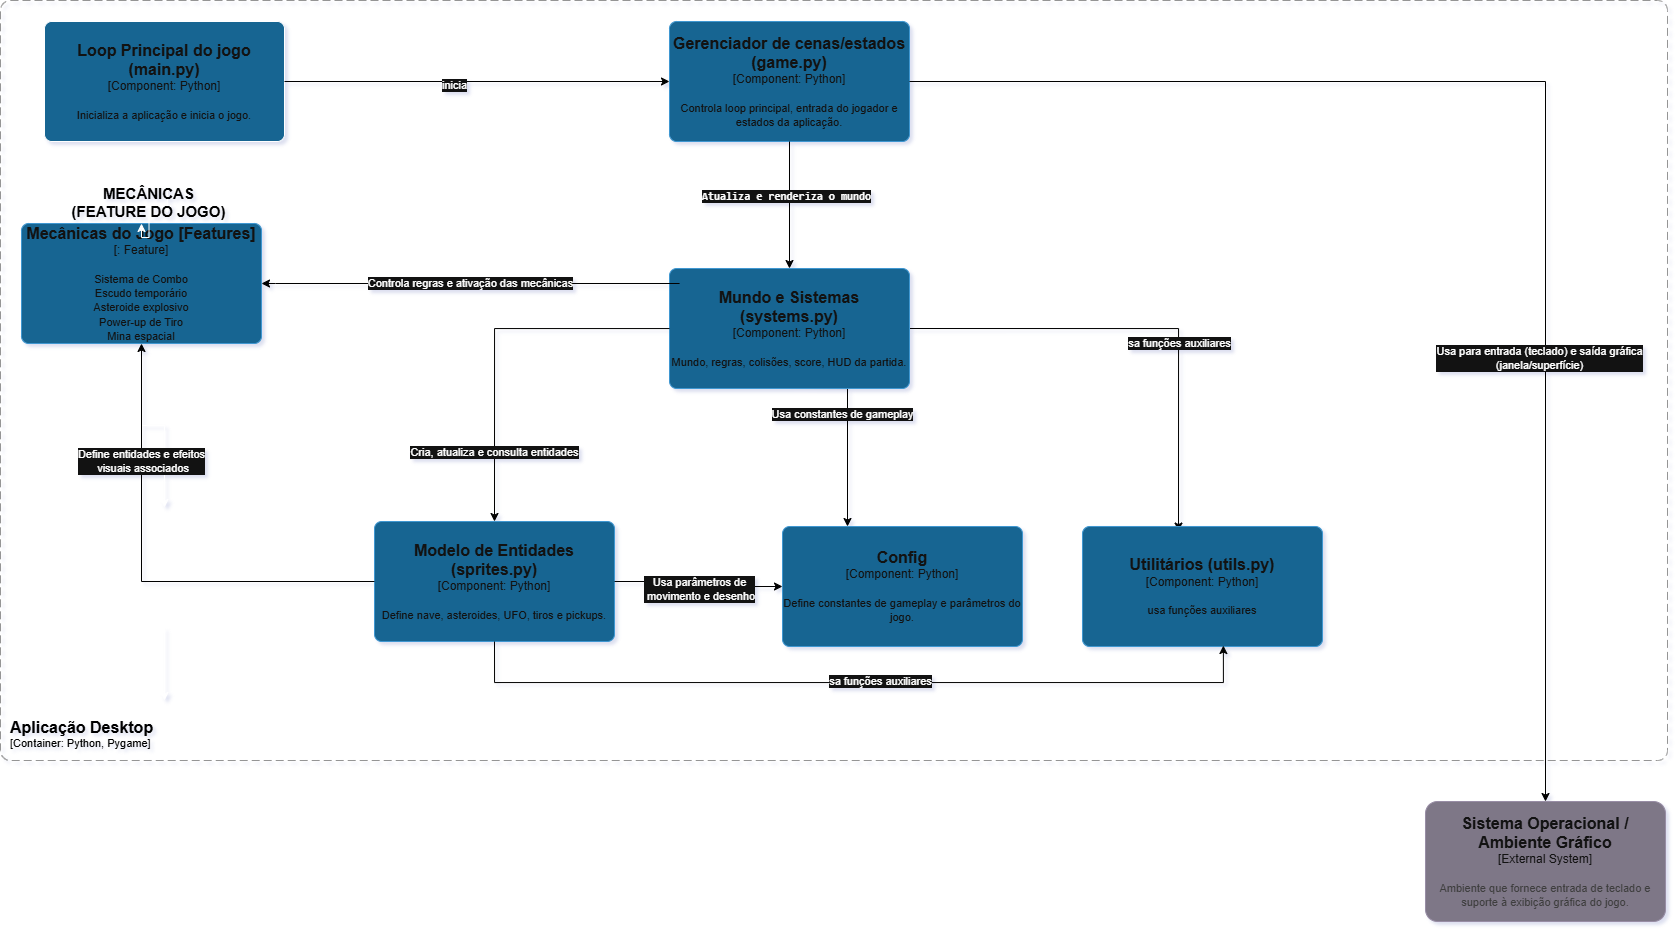

The diagram above was exported from draw.io. Its source (the exported page's mxGraphModel, read from the mxfile embedded in the PNG):
<mxGraphModel dx="1781" dy="568" grid="0" gridSize="10" guides="1" tooltips="1" connect="1" arrows="1" fold="1" page="0" pageScale="1" pageWidth="827" pageHeight="1169" background="light-dark(#000000,#FFFFFF)" math="0" shadow="1">
  <root>
    <mxCell id="K9GPNNTVu_SEBqPx3dz0-0" />
    <mxCell id="K9GPNNTVu_SEBqPx3dz0-1" parent="K9GPNNTVu_SEBqPx3dz0-0" />
    <object placeholders="1" c4Name="Aplicação Desktop" c4Type="SystemScopeBoundary" c4Application="Container: Python, Pygame" label="&lt;font style=&quot;font-size: 16px&quot;&gt;&lt;b&gt;&lt;div style=&quot;text-align: left&quot;&gt;%c4Name%&lt;/div&gt;&lt;/b&gt;&lt;/font&gt;&lt;div style=&quot;text-align: left&quot;&gt;[%c4Application%]&lt;/div&gt;" id="K9GPNNTVu_SEBqPx3dz0-3">
      <mxCell parent="K9GPNNTVu_SEBqPx3dz0-1" style="rounded=1;fontSize=11;whiteSpace=wrap;html=1;dashed=1;arcSize=20;fillColor=none;strokeColor=#666666;fontColor=light-dark(#000000,#000000);labelBackgroundColor=none;align=left;verticalAlign=bottom;labelBorderColor=none;spacingTop=0;spacing=10;dashPattern=8 4;metaEdit=1;rotatable=0;perimeter=rectanglePerimeter;labelPadding=0;allowArrows=0;connectable=0;expand=0;recursiveResize=0;editable=1;pointerEvents=0;absoluteArcSize=1;points=[[0.25,0,0],[0.5,0,0],[0.75,0,0],[1,0.25,0],[1,0.5,0],[1,0.75,0],[0.75,1,0],[0.5,1,0],[0.25,1,0],[0,0.75,0],[0,0.5,0],[0,0.25,0]];" vertex="1">
        <mxGeometry height="760" width="1667" x="-654" y="389" as="geometry" />
      </mxCell>
    </object>
    <mxCell id="byJkLiAeGG16Cauhzc3F-5" edge="1" parent="K9GPNNTVu_SEBqPx3dz0-1" source="K9GPNNTVu_SEBqPx3dz0-9" style="edgeStyle=orthogonalEdgeStyle;rounded=0;orthogonalLoop=1;jettySize=auto;html=1;" target="byJkLiAeGG16Cauhzc3F-4" value="">
      <mxGeometry relative="1" as="geometry" />
    </mxCell>
    <object placeholders="1" c4Name="Loop Principal do jogo (main.py)" c4Type="Component" c4Technology="Python" c4Description="Inicializa a aplicação e inicia o jogo." label="&lt;font style=&quot;font-size: 16px&quot;&gt;&lt;b&gt;%c4Name%&lt;/b&gt;&lt;/font&gt;&lt;div&gt;[%c4Type%: %c4Technology%]&lt;/div&gt;&lt;br&gt;&lt;div&gt;&lt;font style=&quot;font-size: 11px&quot;&gt;%c4Description%&lt;/font&gt;&lt;/div&gt;" id="K9GPNNTVu_SEBqPx3dz0-9">
      <mxCell parent="K9GPNNTVu_SEBqPx3dz0-1" style="rounded=1;whiteSpace=wrap;html=1;labelBackgroundColor=none;fillColor=#63BEF2;fontColor=#ffffff;align=center;arcSize=6;strokeColor=default;metaEdit=1;resizable=0;points=[[0.25,0,0],[0.5,0,0],[0.75,0,0],[1,0.25,0],[1,0.5,0],[1,0.75,0],[0.75,1,0],[0.5,1,0],[0.25,1,0],[0,0.75,0],[0,0.5,0],[0,0.25,0]];" vertex="1">
        <mxGeometry height="120" width="240" x="-610" y="410" as="geometry" />
      </mxCell>
    </object>
    <object placeholders="1" c4Name="Config" c4Type="Component" c4Technology="Python" c4Description="Define constantes de gameplay e parâmetros do jogo." label="&lt;font style=&quot;font-size: 16px&quot;&gt;&lt;b&gt;%c4Name%&lt;/b&gt;&lt;/font&gt;&lt;div&gt;[%c4Type%: %c4Technology%]&lt;/div&gt;&lt;br&gt;&lt;div&gt;&lt;font style=&quot;font-size: 11px&quot;&gt;%c4Description%&lt;/font&gt;&lt;/div&gt;" id="K9GPNNTVu_SEBqPx3dz0-12">
      <mxCell parent="K9GPNNTVu_SEBqPx3dz0-1" style="rounded=1;whiteSpace=wrap;html=1;labelBackgroundColor=none;fillColor=#63BEF2;fontColor=#ffffff;align=center;arcSize=6;strokeColor=#2086C9;metaEdit=1;resizable=0;points=[[0.25,0,0],[0.5,0,0],[0.75,0,0],[1,0.25,0],[1,0.5,0],[1,0.75,0],[0.75,1,0],[0.5,1,0],[0.25,1,0],[0,0.75,0],[0,0.5,0],[0,0.25,0]];" vertex="1">
        <mxGeometry height="120" width="240" x="128" y="915" as="geometry" />
      </mxCell>
    </object>
    <mxCell id="5w21s4dFJAt7S3KS2tof-26" edge="1" parent="K9GPNNTVu_SEBqPx3dz0-1" source="K9GPNNTVu_SEBqPx3dz0-13" style="edgeStyle=orthogonalEdgeStyle;rounded=0;orthogonalLoop=1;jettySize=auto;html=1;exitX=1;exitY=0.5;exitDx=0;exitDy=0;exitPerimeter=0;strokeColor=light-dark(#000000,#000000);entryX=0.4;entryY=0.038;entryDx=0;entryDy=0;entryPerimeter=0;" target="byJkLiAeGG16Cauhzc3F-8">
      <mxGeometry relative="1" as="geometry">
        <mxPoint x="524" y="910" as="targetPoint" />
      </mxGeometry>
    </mxCell>
    <mxCell id="CFg5YQtthyhFPJaTttiF-13" connectable="0" parent="5w21s4dFJAt7S3KS2tof-26" style="edgeLabel;html=1;align=center;verticalAlign=middle;resizable=0;points=[];" value="sa funções auxiliares" vertex="1">
      <mxGeometry relative="1" x="0.2056" as="geometry">
        <mxPoint as="offset" />
      </mxGeometry>
    </mxCell>
    <mxCell id="5w21s4dFJAt7S3KS2tof-27" edge="1" parent="K9GPNNTVu_SEBqPx3dz0-1" source="K9GPNNTVu_SEBqPx3dz0-13" style="edgeStyle=orthogonalEdgeStyle;rounded=0;orthogonalLoop=1;jettySize=auto;html=1;exitX=0.5;exitY=1;exitDx=0;exitDy=0;exitPerimeter=0;strokeColor=light-dark(#000000,#000000);" target="K9GPNNTVu_SEBqPx3dz0-12">
      <mxGeometry relative="1" as="geometry">
        <Array as="points">
          <mxPoint x="193" y="777" />
        </Array>
      </mxGeometry>
    </mxCell>
    <mxCell id="5w21s4dFJAt7S3KS2tof-31" connectable="0" parent="5w21s4dFJAt7S3KS2tof-27" style="edgeLabel;html=1;align=center;verticalAlign=middle;resizable=0;points=[];" value="Usa constantes de gameplay" vertex="1">
      <mxGeometry relative="1" x="-0.1368" y="-5" as="geometry">
        <mxPoint y="-1" as="offset" />
      </mxGeometry>
    </mxCell>
    <object placeholders="1" c4Name="Mundo e Sistemas (systems.py)" c4Type="Component" c4Technology="Python" c4Description="Mundo, regras, colisões, score, HUD da partida." label="&lt;font style=&quot;font-size: 16px&quot;&gt;&lt;b&gt;%c4Name%&lt;/b&gt;&lt;/font&gt;&lt;div&gt;[%c4Type%: %c4Technology%]&lt;/div&gt;&lt;br&gt;&lt;div&gt;&lt;font style=&quot;font-size: 11px&quot;&gt;%c4Description%&lt;/font&gt;&lt;/div&gt;" id="K9GPNNTVu_SEBqPx3dz0-13">
      <mxCell parent="K9GPNNTVu_SEBqPx3dz0-1" style="rounded=1;whiteSpace=wrap;html=1;labelBackgroundColor=none;fillColor=#63BEF2;fontColor=#ffffff;align=center;arcSize=6;strokeColor=#2086C9;metaEdit=1;resizable=0;points=[[0.25,0,0],[0.5,0,0],[0.75,0,0],[1,0.25,0],[1,0.5,0],[1,0.75,0],[0.75,1,0],[0.5,1,0],[0.25,1,0],[0,0.75,0],[0,0.5,0],[0,0.25,0]];" vertex="1">
        <mxGeometry height="120" width="240" x="15" y="657" as="geometry" />
      </mxCell>
    </object>
    <object placeholders="1" c4Name="Gerenciador de cenas/estados (game.py)" c4Type="Component" c4Technology="Python" c4Description="Controla loop principal, entrada do jogador e estados da aplicação." label="&lt;font style=&quot;font-size: 16px&quot;&gt;&lt;b&gt;%c4Name%&lt;/b&gt;&lt;/font&gt;&lt;div&gt;[%c4Type%: %c4Technology%]&lt;/div&gt;&lt;br&gt;&lt;div&gt;&lt;font style=&quot;font-size: 11px&quot;&gt;%c4Description%&lt;/font&gt;&lt;/div&gt;" id="byJkLiAeGG16Cauhzc3F-4">
      <mxCell parent="K9GPNNTVu_SEBqPx3dz0-1" style="rounded=1;whiteSpace=wrap;html=1;labelBackgroundColor=none;fillColor=#63BEF2;fontColor=#ffffff;align=center;arcSize=6;strokeColor=#2086C9;metaEdit=1;resizable=0;points=[[0.25,0,0],[0.5,0,0],[0.75,0,0],[1,0.25,0],[1,0.5,0],[1,0.75,0],[0.75,1,0],[0.5,1,0],[0.25,1,0],[0,0.75,0],[0,0.5,0],[0,0.25,0]];" vertex="1">
        <mxGeometry height="120" width="240" x="15" y="410" as="geometry" />
      </mxCell>
    </object>
    <mxCell id="byJkLiAeGG16Cauhzc3F-6" edge="1" parent="K9GPNNTVu_SEBqPx3dz0-1" source="K9GPNNTVu_SEBqPx3dz0-9" style="edgeStyle=orthogonalEdgeStyle;rounded=0;orthogonalLoop=1;jettySize=auto;html=1;entryX=0;entryY=0.5;entryDx=0;entryDy=0;entryPerimeter=0;fontColor=light-dark(#000000,#000000);strokeColor=light-dark(#000000,#000000);" target="byJkLiAeGG16Cauhzc3F-4">
      <mxGeometry relative="1" as="geometry" />
    </mxCell>
    <mxCell id="Hn9uY8Fia7ZKA2o99K9w-1" connectable="0" parent="byJkLiAeGG16Cauhzc3F-6" style="edgeLabel;html=1;align=center;verticalAlign=middle;resizable=0;points=[];" value="inicia" vertex="1">
      <mxGeometry relative="1" x="-0.117" y="-4" as="geometry">
        <mxPoint as="offset" />
      </mxGeometry>
    </mxCell>
    <object placeholders="1" c4Name="Utilitários (utils.py)" c4Type="Component" c4Technology="Python" c4Description="usa funções auxiliares" label="&lt;font style=&quot;font-size: 16px&quot;&gt;&lt;b&gt;%c4Name%&lt;/b&gt;&lt;/font&gt;&lt;div&gt;[%c4Type%: %c4Technology%]&lt;/div&gt;&lt;br&gt;&lt;div&gt;&lt;font style=&quot;font-size: 11px&quot;&gt;%c4Description%&lt;/font&gt;&lt;/div&gt;" id="byJkLiAeGG16Cauhzc3F-8">
      <mxCell parent="K9GPNNTVu_SEBqPx3dz0-1" style="rounded=1;whiteSpace=wrap;html=1;labelBackgroundColor=none;fillColor=#63BEF2;fontColor=#ffffff;align=center;arcSize=6;strokeColor=#2086C9;metaEdit=1;resizable=0;points=[[0.25,0,0],[0.5,0,0],[0.75,0,0],[1,0.25,0],[1,0.5,0],[1,0.75,0],[0.75,1,0],[0.5,1,0],[0.25,1,0],[0,0.75,0],[0,0.5,0],[0,0.25,0]];" vertex="1">
        <mxGeometry height="120" width="240" x="428" y="915" as="geometry" />
      </mxCell>
    </object>
    <mxCell id="5w21s4dFJAt7S3KS2tof-39" edge="1" parent="K9GPNNTVu_SEBqPx3dz0-1" source="byJkLiAeGG16Cauhzc3F-11" style="edgeStyle=orthogonalEdgeStyle;rounded=0;orthogonalLoop=1;jettySize=auto;html=1;" value="">
      <mxGeometry relative="1" as="geometry">
        <mxPoint x="-490" y="896" as="targetPoint" />
      </mxGeometry>
    </mxCell>
    <object placeholders="1" c4Name="Mecânicas do Jogo [Features]" c4Type="" c4Technology="Feature" c4Description="Sistema de Combo&#10;Escudo temporário&#10;Asteroide explosivo&#10;Power-up de Tiro&#10;Mina espacial" label="&lt;font style=&quot;font-size: 16px&quot;&gt;&lt;b&gt;%c4Name%&lt;/b&gt;&lt;/font&gt;&lt;div&gt;[%c4Type%: %c4Technology%]&lt;/div&gt;&lt;br&gt;&lt;div&gt;&lt;font style=&quot;font-size: 11px&quot;&gt;%c4Description%&lt;/font&gt;&lt;/div&gt;" id="byJkLiAeGG16Cauhzc3F-11">
      <mxCell parent="K9GPNNTVu_SEBqPx3dz0-1" style="rounded=1;whiteSpace=wrap;html=1;labelBackgroundColor=none;fillColor=#63BEF2;fontColor=#ffffff;align=center;arcSize=6;strokeColor=#2086C9;metaEdit=1;resizable=0;points=[[0.25,0,0],[0.5,0,0],[0.75,0,0],[1,0.25,0],[1,0.5,0],[1,0.75,0],[0.75,1,0],[0.5,1,0],[0.25,1,0],[0,0.75,0],[0,0.5,0],[0,0.25,0]];" vertex="1">
        <mxGeometry height="120" width="240" x="-633" y="612" as="geometry" />
      </mxCell>
    </object>
    <object placeholders="1" c4Name="Sistema Operacional / Ambiente Gráfico" c4Type="External System" c4Description="Ambiente que fornece entrada de teclado e suporte à exibição gráfica do jogo." label="&lt;font style=&quot;font-size: 16px&quot;&gt;&lt;b&gt;%c4Name%&lt;/b&gt;&lt;/font&gt;&lt;div&gt;[%c4Type%]&lt;/div&gt;&lt;br&gt;&lt;div&gt;&lt;font style=&quot;font-size: 11px&quot;&gt;&lt;font color=&quot;#cccccc&quot;&gt;%c4Description%&lt;/font&gt;&lt;/div&gt;" id="Hn9uY8Fia7ZKA2o99K9w-0">
      <mxCell parent="K9GPNNTVu_SEBqPx3dz0-1" style="rounded=1;whiteSpace=wrap;html=1;labelBackgroundColor=none;fillColor=#8C8496;fontColor=#ffffff;align=center;arcSize=10;strokeColor=#736782;metaEdit=1;resizable=0;points=[[0.25,0,0],[0.5,0,0],[0.75,0,0],[1,0.25,0],[1,0.5,0],[1,0.75,0],[0.75,1,0],[0.5,1,0],[0.25,1,0],[0,0.75,0],[0,0.5,0],[0,0.25,0]];" vertex="1">
        <mxGeometry height="120" width="240" x="771" y="1190" as="geometry" />
      </mxCell>
    </object>
    <mxCell id="CFg5YQtthyhFPJaTttiF-2" edge="1" parent="K9GPNNTVu_SEBqPx3dz0-1" style="edgeStyle=orthogonalEdgeStyle;rounded=0;orthogonalLoop=1;jettySize=auto;html=1;" value="">
      <mxGeometry relative="1" as="geometry">
        <mxPoint x="-490" y="1016" as="sourcePoint" />
        <mxPoint x="-490" y="1089" as="targetPoint" />
      </mxGeometry>
    </mxCell>
    <mxCell id="5w21s4dFJAt7S3KS2tof-35" edge="1" parent="K9GPNNTVu_SEBqPx3dz0-1" source="Hn9uY8Fia7ZKA2o99K9w-10" style="edgeStyle=orthogonalEdgeStyle;rounded=0;orthogonalLoop=1;jettySize=auto;html=1;exitX=1;exitY=0.5;exitDx=0;exitDy=0;exitPerimeter=0;">
      <mxGeometry relative="1" as="geometry">
        <mxPoint x="13.60009765625" y="970" as="targetPoint" />
      </mxGeometry>
    </mxCell>
    <object placeholders="1" c4Name="Modelo de Entidades (sprites.py)" c4Type="Component" c4Technology="Python" c4Description="Define nave, asteroides, UFO, tiros e pickups." label="&lt;font style=&quot;font-size: 16px&quot;&gt;&lt;b&gt;%c4Name%&lt;/b&gt;&lt;/font&gt;&lt;div&gt;[%c4Type%: %c4Technology%]&lt;/div&gt;&lt;br&gt;&lt;div&gt;&lt;font style=&quot;font-size: 11px&quot;&gt;%c4Description%&lt;/font&gt;&lt;/div&gt;" id="Hn9uY8Fia7ZKA2o99K9w-10">
      <mxCell parent="K9GPNNTVu_SEBqPx3dz0-1" style="rounded=1;whiteSpace=wrap;html=1;labelBackgroundColor=none;fillColor=#63BEF2;fontColor=#ffffff;align=center;arcSize=6;strokeColor=#2086C9;metaEdit=1;resizable=0;points=[[0.25,0,0],[0.5,0,0],[0.75,0,0],[1,0.25,0],[1,0.5,0],[1,0.75,0],[0.75,1,0],[0.5,1,0],[0.25,1,0],[0,0.75,0],[0,0.5,0],[0,0.25,0]];" vertex="1">
        <mxGeometry height="120" width="240" x="-280" y="910" as="geometry" />
      </mxCell>
    </object>
    <mxCell id="5w21s4dFJAt7S3KS2tof-22" edge="1" parent="K9GPNNTVu_SEBqPx3dz0-1" source="byJkLiAeGG16Cauhzc3F-4" style="edgeStyle=orthogonalEdgeStyle;rounded=0;orthogonalLoop=1;jettySize=auto;html=1;entryX=0.5;entryY=0;entryDx=0;entryDy=0;entryPerimeter=0;strokeColor=light-dark(#000000,#000000);" target="K9GPNNTVu_SEBqPx3dz0-13">
      <mxGeometry relative="1" as="geometry" />
    </mxCell>
    <mxCell id="5w21s4dFJAt7S3KS2tof-30" connectable="0" parent="5w21s4dFJAt7S3KS2tof-22" style="edgeLabel;html=1;align=center;verticalAlign=middle;resizable=0;points=[];" value="&lt;strong data-start=&quot;1139&quot; data-end=&quot;1173&quot;&gt;&lt;code data-start=&quot;1141&quot; data-end=&quot;1171&quot;&gt;Atualiza e renderiza o mundo&lt;/code&gt;&lt;/strong&gt;" vertex="1">
      <mxGeometry relative="1" x="-0.1433" y="-3" as="geometry">
        <mxPoint as="offset" />
      </mxGeometry>
    </mxCell>
    <mxCell id="5w21s4dFJAt7S3KS2tof-25" edge="1" parent="K9GPNNTVu_SEBqPx3dz0-1" source="K9GPNNTVu_SEBqPx3dz0-13" style="edgeStyle=orthogonalEdgeStyle;rounded=0;orthogonalLoop=1;jettySize=auto;html=1;entryX=0.5;entryY=0;entryDx=0;entryDy=0;entryPerimeter=0;strokeColor=light-dark(#000000,#000000);" target="Hn9uY8Fia7ZKA2o99K9w-10">
      <mxGeometry relative="1" as="geometry" />
    </mxCell>
    <mxCell id="5w21s4dFJAt7S3KS2tof-34" connectable="0" parent="5w21s4dFJAt7S3KS2tof-25" style="edgeLabel;html=1;align=center;verticalAlign=middle;resizable=0;points=[];" value="Cria, atualiza e consulta entidades" vertex="1">
      <mxGeometry relative="1" x="0.6217" as="geometry">
        <mxPoint as="offset" />
      </mxGeometry>
    </mxCell>
    <mxCell id="5w21s4dFJAt7S3KS2tof-36" edge="1" parent="K9GPNNTVu_SEBqPx3dz0-1" source="Hn9uY8Fia7ZKA2o99K9w-10" style="edgeStyle=orthogonalEdgeStyle;rounded=0;orthogonalLoop=1;jettySize=auto;html=1;exitX=1;exitY=0.5;exitDx=0;exitDy=0;exitPerimeter=0;entryX=0;entryY=0.5;entryDx=0;entryDy=0;entryPerimeter=0;strokeColor=light-dark(#000000,#000000);" target="K9GPNNTVu_SEBqPx3dz0-12">
      <mxGeometry relative="1" as="geometry" />
    </mxCell>
    <mxCell id="5w21s4dFJAt7S3KS2tof-37" connectable="0" parent="5w21s4dFJAt7S3KS2tof-36" style="edgeLabel;html=1;align=center;verticalAlign=middle;resizable=0;points=[];" value="Usa parâmetros de&lt;br&gt;&amp;nbsp;movimento e desenho" vertex="1">
      <mxGeometry relative="1" x="0.0336" y="-2" as="geometry">
        <mxPoint as="offset" />
      </mxGeometry>
    </mxCell>
    <mxCell id="CFg5YQtthyhFPJaTttiF-1" edge="1" parent="K9GPNNTVu_SEBqPx3dz0-1" source="CFg5YQtthyhFPJaTttiF-0" style="edgeStyle=orthogonalEdgeStyle;rounded=0;orthogonalLoop=1;jettySize=auto;html=1;" target="byJkLiAeGG16Cauhzc3F-11" value="">
      <mxGeometry relative="1" as="geometry" />
    </mxCell>
    <mxCell id="CFg5YQtthyhFPJaTttiF-4" edge="1" parent="K9GPNNTVu_SEBqPx3dz0-1" source="CFg5YQtthyhFPJaTttiF-0" style="edgeStyle=orthogonalEdgeStyle;rounded=0;orthogonalLoop=1;jettySize=auto;html=1;exitX=0.5;exitY=0;exitDx=0;exitDy=0;">
      <mxGeometry relative="1" as="geometry">
        <mxPoint x="-487.2000732421875" y="602.0000915527344" as="targetPoint" />
      </mxGeometry>
    </mxCell>
    <mxCell id="CFg5YQtthyhFPJaTttiF-0" parent="K9GPNNTVu_SEBqPx3dz0-1" style="text;html=1;whiteSpace=wrap;strokeColor=none;fillColor=none;align=center;verticalAlign=middle;rounded=0;fontColor=light-dark(#000000,#000000);fontSize=15;fontStyle=1" value="MECÂNICAS (FEATURE DO JOGO)" vertex="1">
      <mxGeometry height="30" width="159" x="-585" y="576" as="geometry" />
    </mxCell>
    <mxCell id="CFg5YQtthyhFPJaTttiF-7" edge="1" parent="K9GPNNTVu_SEBqPx3dz0-1" source="K9GPNNTVu_SEBqPx3dz0-13" style="edgeStyle=orthogonalEdgeStyle;rounded=0;orthogonalLoop=1;jettySize=auto;html=1;entryX=1;entryY=0.5;entryDx=0;entryDy=0;entryPerimeter=0;exitX=0.042;exitY=0.125;exitDx=0;exitDy=0;exitPerimeter=0;fontColor=light-dark(#000000,#000000);strokeColor=light-dark(#000000,#000000);" target="byJkLiAeGG16Cauhzc3F-11">
      <mxGeometry relative="1" as="geometry">
        <Array as="points">
          <mxPoint x="-379" y="672" />
        </Array>
      </mxGeometry>
    </mxCell>
    <mxCell id="CFg5YQtthyhFPJaTttiF-8" connectable="0" parent="CFg5YQtthyhFPJaTttiF-7" style="edgeLabel;html=1;align=center;verticalAlign=middle;resizable=0;points=[];" value="Controla regras e ativação das mecânicas" vertex="1">
      <mxGeometry relative="1" x="0.004" as="geometry">
        <mxPoint as="offset" />
      </mxGeometry>
    </mxCell>
    <mxCell id="CFg5YQtthyhFPJaTttiF-9" edge="1" parent="K9GPNNTVu_SEBqPx3dz0-1" source="Hn9uY8Fia7ZKA2o99K9w-10" style="edgeStyle=orthogonalEdgeStyle;rounded=0;orthogonalLoop=1;jettySize=auto;html=1;exitX=0;exitY=0.5;exitDx=0;exitDy=0;exitPerimeter=0;entryX=0.5;entryY=1;entryDx=0;entryDy=0;entryPerimeter=0;strokeColor=light-dark(#000000,#000000);" target="byJkLiAeGG16Cauhzc3F-11">
      <mxGeometry relative="1" as="geometry" />
    </mxCell>
    <mxCell id="CFg5YQtthyhFPJaTttiF-10" connectable="0" parent="CFg5YQtthyhFPJaTttiF-9" style="edgeLabel;html=1;align=center;verticalAlign=middle;resizable=0;points=[];" value="Define entidades e efeitos&lt;br&gt;&amp;nbsp;visuais associados" vertex="1">
      <mxGeometry relative="1" x="0.4972" as="geometry">
        <mxPoint y="-1" as="offset" />
      </mxGeometry>
    </mxCell>
    <mxCell id="CFg5YQtthyhFPJaTttiF-11" edge="1" parent="K9GPNNTVu_SEBqPx3dz0-1" source="Hn9uY8Fia7ZKA2o99K9w-10" style="edgeStyle=orthogonalEdgeStyle;rounded=0;orthogonalLoop=1;jettySize=auto;html=1;exitX=0.5;exitY=1;exitDx=0;exitDy=0;exitPerimeter=0;entryX=0.587;entryY=0.992;entryDx=0;entryDy=0;entryPerimeter=0;strokeColor=light-dark(#000000,#000000);" target="byJkLiAeGG16Cauhzc3F-8">
      <mxGeometry relative="1" as="geometry">
        <Array as="points">
          <mxPoint x="-160" y="1071" />
          <mxPoint x="569" y="1071" />
        </Array>
      </mxGeometry>
    </mxCell>
    <mxCell id="CFg5YQtthyhFPJaTttiF-12" connectable="0" parent="CFg5YQtthyhFPJaTttiF-11" style="edgeLabel;html=1;align=center;verticalAlign=middle;resizable=0;points=[];" value="sa funções auxiliares" vertex="1">
      <mxGeometry relative="1" x="0.054" y="2" as="geometry">
        <mxPoint x="1" as="offset" />
      </mxGeometry>
    </mxCell>
    <mxCell id="CFg5YQtthyhFPJaTttiF-14" edge="1" parent="K9GPNNTVu_SEBqPx3dz0-1" source="byJkLiAeGG16Cauhzc3F-4" style="edgeStyle=orthogonalEdgeStyle;rounded=0;orthogonalLoop=1;jettySize=auto;html=1;entryX=0.5;entryY=0;entryDx=0;entryDy=0;entryPerimeter=0;strokeColor=light-dark(#000000,#000000);" target="Hn9uY8Fia7ZKA2o99K9w-0">
      <mxGeometry relative="1" as="geometry" />
    </mxCell>
    <mxCell id="CFg5YQtthyhFPJaTttiF-15" connectable="0" parent="CFg5YQtthyhFPJaTttiF-14" style="edgeLabel;html=1;align=center;verticalAlign=middle;resizable=0;points=[];" value="Usa para entrada (teclado) e saída gráfica &lt;br&gt;(janela/superfície)" vertex="1">
      <mxGeometry relative="1" x="0.3457" y="-6" as="geometry">
        <mxPoint as="offset" />
      </mxGeometry>
    </mxCell>
  </root>
</mxGraphModel>